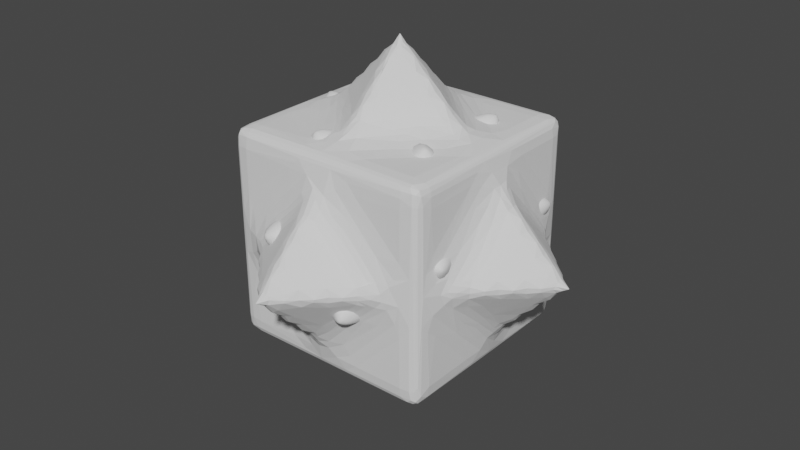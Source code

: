 # Source: PurePurity.blend  (saved by Blender 3.5.10; exported with 4.5.12 LTS)
import bpy
from mathutils import Matrix  # noqa: F401  (used for matrix-valued properties, if any)

bpy.ops.wm.read_factory_settings(use_empty=True)
scene = bpy.context.scene
scene.name = 'Scene'

# ---- collections
col_collection = bpy.data.collections.new('Collection'); scene.collection.children.link(col_collection)

# ---- node groups
ng_auto_smooth = bpy.data.node_groups.new('Auto Smooth', 'GeometryNodeTree')
_s = ng_auto_smooth.interface.new_socket(name='Geometry', in_out='OUTPUT', socket_type='NodeSocketGeometry')
_s = ng_auto_smooth.interface.new_socket(name='Geometry', in_out='INPUT', socket_type='NodeSocketGeometry')
_s = ng_auto_smooth.interface.new_socket(name='Angle', in_out='INPUT', socket_type='NodeSocketFloat')
_s.subtype = 'ANGLE'
_s.min_value = 0.0
_s.max_value = 3.142
ng_auto_smooth.is_modifier = True
_N = ng_auto_smooth.nodes; _L = ng_auto_smooth.links
n0 = _N.new('NodeGroupOutput'); n0.name = 'Group Output'; n0.location = (480, -100)
n1 = _N.new('NodeGroupInput'); n1.name = 'Group Input'; n1.location = (-420, -300)
n2 = _N.new('NodeGroupInput'); n2.name = 'Group Input.001'; n2.location = (-60, -100)
n3 = _N.new('GeometryNodeSetShadeSmooth'); n3.name = 'Set Shade Smooth'; n3.location = (120, -100)
n3.domain = 'EDGE'
n4 = _N.new('GeometryNodeSetShadeSmooth'); n4.name = 'Set Shade Smooth.001'; n4.location = (300, -100)
n5 = _N.new('GeometryNodeInputMeshEdgeAngle'); n5.name = 'Edge Angle'; n5.location = (-420, -220)
n6 = _N.new('GeometryNodeInputEdgeSmooth'); n6.name = 'Is Edge Smooth'; n6.location = (-60, -160)
n7 = _N.new('GeometryNodeInputShadeSmooth'); n7.name = 'Is Face Smooth'; n7.location = (-240, -340)
n8 = _N.new('FunctionNodeBooleanMath'); n8.name = 'Boolean Math'; n8.location = (-60, -220)
n9 = _N.new('FunctionNodeCompare'); n9.name = 'Compare'; n9.location = (-240, -180)
n9.operation = 'LESS_EQUAL'
_L.new(n5.outputs[0], n9.inputs[0])
_L.new(n4.outputs[0], n0.inputs[0])
_L.new(n1.outputs[1], n9.inputs[1])
_L.new(n9.outputs[0], n8.inputs[0])
_L.new(n7.outputs[0], n8.inputs[1])
_L.new(n2.outputs[0], n3.inputs[0])
_L.new(n6.outputs[0], n3.inputs[1])
_L.new(n3.outputs[0], n4.inputs[0])
_L.new(n8.outputs[0], n3.inputs[2])
n0.is_active_output = True

# ---- world
world_world = bpy.data.worlds.new('World'); scene.world = world_world
world_world.use_nodes = True; world_world.node_tree.nodes.clear()
_N = world_world.node_tree.nodes; _L = world_world.node_tree.links
n0 = _N.new('ShaderNodeOutputWorld'); n0.name = 'World Output'; n0.location = (300, 300)
n1 = _N.new('ShaderNodeBackground'); n1.name = 'Background'; n1.location = (10, 300)
n1.inputs[0].default_value = (0.05088, 0.05088, 0.05088, 1.0)
_L.new(n1.outputs[0], n0.inputs[0])
n0.is_active_output = True
world_world.color = (0.05088, 0.05088, 0.05088)
world_world.use_sun_shadow = False
world_world.sun_shadow_jitter_overblur = 0.0

# ---- meshes
me_icosphere = bpy.data.meshes.new('Icosphere')
me_icosphere.from_pydata([(0.0, 0.0, -1.0), (0.7236, -0.5257, -0.4472), (-0.2764, -0.8506, -0.4472), (-0.8944, 0.0, -0.4472), (-0.2764, 0.8506, -0.4472), (0.7236, 0.5257, -0.4472), (0.2764, -0.8506, 0.4472), (-0.7236, -0.5257, 0.4472), (-0.7236, 0.5257, 0.4472), (0.2764, 0.8506, 0.4472), (0.8944, 0.0, 0.4472), (0.0, 0.0, 1.0)], [], [(2, 0, 1), (5, 1, 0), (3, 0, 2), (4, 0, 3), (5, 0, 4), (10, 1, 5), (6, 2, 1), (7, 3, 2), (8, 4, 3), (9, 5, 4), (6, 1, 10), (7, 2, 6), (8, 3, 7), (9, 4, 8), (10, 5, 9), (11, 6, 10), (11, 7, 6), (11, 8, 7), (11, 9, 8), (11, 10, 9)])
me_icosphere.polygons.foreach_set('use_smooth', [True] * 20)
_uv = me_icosphere.uv_layers.new(name='UVMap')
_uv.uv.foreach_set('vector', [0.4824, 0.4293, 0.512, 0.5071, 0.4304, 0.5102, 0.4891, 0.5851, 0.4304, 0.5102, 0.512, 0.5071, 0.5788, 0.454, 0.512, 0.5071, 0.4824, 0.4293, 0.5794, 0.5531, 0.512, 0.5071, 0.5788, 0.454, 0.4891, 0.5851, 0.512, 0.5071, 0.5794, 0.5531, 0.2952, 0.6757, 0.4304, 0.5102, 0.4891, 0.5851, 0.2728, 0.3494, 0.4824, 0.4293, 0.4304, 0.5102, 0.5917, 0.2198, 0.5788, 0.454, 0.4824, 0.4293, 0.8185, 0.5, 0.5794, 0.5531, 0.5788, 0.454, 0.6057, 0.7797, 0.4891, 0.5851, 0.5794, 0.5531, 0.2728, 0.3494, 0.4304, 0.5102, 0.2952, 0.6757, 0.5917, 0.2198, 0.4824, 0.4293, 0.2728, 0.3494, 0.8185, 0.5, 0.5788, 0.454, 0.5917, 0.2198, 0.6057, 0.7797, 0.5794, 0.5531, 0.8185, 0.5, 0.2952, 0.6757, 0.4891, 0.5851, 0.6057, 0.7797, 9.778e-05, 0.524, 0.2728, 0.3494, 0.2952, 0.6757, 0.3221, 9.781e-05, 0.5917, 0.2198, 0.2728, 0.3494, 0.9567, 0.1631, 0.8185, 0.5, 0.5917, 0.2198, 0.9567, 0.8325, 0.6057, 0.7797, 0.8185, 0.5, 0.3677, 0.9999, 0.2952, 0.6757, 0.6057, 0.7797])
me_icosphere.update()
me_icosphere_001 = bpy.data.meshes.new('Icosphere.001')
me_icosphere_001.from_pydata([(0.0, 0.0, -1.0), (0.7236, -0.5257, -0.4472), (-0.2764, -0.8506, -0.4472), (-0.8944, 0.0, -0.4472), (-0.2764, 0.8506, -0.4472), (0.7236, 0.5257, -0.4472), (0.2764, -0.8506, 0.4472), (-0.7236, -0.5257, 0.4472), (-0.7236, 0.5257, 0.4472), (0.2764, 0.8506, 0.4472), (0.8944, 0.0, 0.4472), (0.0, 0.0, 1.0), (-0.04051, -0.8968, -0.7998), (0.1254, -0.386, -1.132), (0.5599, -0.7017, -0.7998), (0.8403, 0.3156, -0.7998), (0.8403, -0.3156, -0.7998), (0.4059, 0.0, -1.132), (-0.8654, -0.2386, -0.7998), (-0.3284, -0.2386, -1.132), (-0.4943, -0.7493, -0.7998), (-0.4943, 0.7493, -0.7998), (-0.3284, 0.2386, -1.132), (-0.8654, 0.2386, -0.7998), (0.5599, 0.7017, -0.7998), (0.1254, 0.386, -1.132), (-0.04051, 0.8968, -0.7998), (1.194, 0.0, 0.1431), (1.091, -0.3156, -0.3939), (1.091, 0.3156, -0.3939), (0.3689, -1.135, 0.1431), (0.03701, -1.135, -0.3939), (0.6374, -0.9403, -0.3939), (-0.9658, -0.7017, 0.1431), (-1.068, -0.386, -0.3939), (-0.6973, -0.8968, -0.3939), (-0.9658, 0.7017, 0.1431), (-0.6973, 0.8968, -0.3939), (-1.068, 0.386, -0.3939), (0.3689, 1.135, 0.1431), (0.6374, 0.9403, -0.3939), (0.03701, 1.135, -0.3939), (0.6973, -0.8968, 0.3939), (0.9658, -0.7017, -0.1431), (1.068, -0.386, 0.3939), (-0.6374, -0.9403, 0.3939), (-0.3689, -1.135, -0.1431), (-0.03701, -1.135, 0.3939), (-1.091, 0.3156, 0.3939), (-1.194, 0.0, -0.1431), (-1.091, -0.3156, 0.3939), (-0.03701, 1.135, 0.3939), (-0.3689, 1.135, -0.1431), (-0.6374, 0.9403, 0.3939), (1.068, 0.386, 0.3939), (0.9658, 0.7017, -0.1431), (0.6973, 0.8968, 0.3939), (0.3284, -0.2386, 1.132), (0.4943, -0.7493, 0.7998), (0.8654, -0.2386, 0.7998), (-0.1254, -0.386, 1.132), (-0.5599, -0.7017, 0.7998), (0.04051, -0.8968, 0.7998), (-0.4059, 0.0, 1.132), (-0.8403, 0.3156, 0.7998), (-0.8403, -0.3156, 0.7998), (-0.1254, 0.386, 1.132), (0.04051, 0.8968, 0.7998), (-0.5599, 0.7017, 0.7998), (0.3284, 0.2386, 1.132), (0.8654, 0.2386, 0.7998), (0.4943, 0.7493, 0.7998), (0.2357, -0.7255, -1.115), (0.2036, -0.8245, -1.051), (0.3199, -0.7867, -1.051), (0.847, -0.06114, -1.051), (0.847, 0.06114, -1.051), (0.7629, 4.307e-10, -1.115), (-0.6172, -0.4484, -1.115), (-0.7212, -0.4484, -1.051), (-0.6493, -0.5473, -1.051), (-0.6172, 0.4484, -1.115), (-0.6493, 0.5473, -1.051), (-0.7212, 0.4484, -1.051), (0.2357, 0.7255, -1.115), (0.3199, 0.7867, -1.051), (0.2036, 0.8245, -1.051), (1.319, -0.06114, -0.2878), (1.338, -1.804e-10, -0.1837), (1.319, 0.06114, -0.2878), (0.3493, -1.273, -0.2878), (0.4136, -1.273, -0.1837), (0.4656, -1.235, -0.2878), (-1.103, -0.7255, -0.2877), (-1.083, -0.7867, -0.1837), (-1.031, -0.8245, -0.2877), (-1.031, 0.8245, -0.2877), (-1.083, 0.7867, -0.1837), (-1.103, 0.7255, -0.2877), (0.4656, 1.235, -0.2878), (0.4136, 1.273, -0.1837), (0.3493, 1.273, -0.2878), (1.083, -0.7867, 0.1837), (1.031, -0.8245, 0.2877), (1.103, -0.7255, 0.2877), (-0.4136, -1.273, 0.1837), (-0.4656, -1.235, 0.2878), (-0.3493, -1.273, 0.2878), (-1.338, -1.804e-10, 0.1837), (-1.319, 0.06114, 0.2878), (-1.319, -0.06114, 0.2878), (-0.4136, 1.273, 0.1837), (-0.3493, 1.273, 0.2878), (-0.4656, 1.235, 0.2878), (1.083, 0.7867, 0.1837), (1.103, 0.7255, 0.2877), (1.031, 0.8245, 0.2877), (0.6493, -0.5473, 1.051), (0.6172, -0.4484, 1.115), (0.7212, -0.4484, 1.051), (-0.3199, -0.7867, 1.051), (-0.2357, -0.7255, 1.115), (-0.2036, -0.8245, 1.051), (-0.847, 0.06114, 1.051), (-0.7629, 1.804e-10, 1.115), (-0.847, -0.06114, 1.051), (-0.2036, 0.8245, 1.051), (-0.2357, 0.7255, 1.115), (-0.3199, 0.7867, 1.051), (0.7212, 0.4484, 1.051), (0.6172, 0.4484, 1.115), (0.6493, 0.5473, 1.051)], [], [(62, 60, 121, 122), (0, 13, 12, 2), (1, 14, 13, 0), (2, 12, 14, 1), (22, 23, 83, 81), (1, 16, 15, 5), (0, 17, 16, 1), (5, 15, 17, 0), (61, 62, 122, 120), (0, 19, 18, 3), (2, 20, 19, 0), (3, 18, 20, 2), (21, 22, 81, 82), (0, 22, 21, 4), (3, 23, 22, 0), (4, 21, 23, 3), (35, 33, 94, 95), (0, 25, 24, 5), (4, 26, 25, 0), (5, 24, 26, 4), (60, 61, 120, 121), (1, 28, 27, 10), (5, 29, 28, 1), (10, 27, 29, 5), (34, 35, 95, 93), (2, 31, 30, 6), (1, 32, 31, 2), (6, 30, 32, 1), (33, 34, 93, 94), (3, 34, 33, 7), (2, 35, 34, 3), (7, 33, 35, 2), (47, 45, 106, 107), (4, 37, 36, 8), (3, 38, 37, 4), (8, 36, 38, 3), (46, 47, 107, 105), (5, 40, 39, 9), (4, 41, 40, 5), (9, 39, 41, 4), (20, 18, 79, 80), (1, 43, 42, 6), (10, 44, 43, 1), (6, 42, 44, 10), (45, 46, 105, 106), (2, 46, 45, 7), (6, 47, 46, 2), (7, 45, 47, 6), (59, 57, 118, 119), (3, 49, 48, 8), (7, 50, 49, 3), (8, 48, 50, 7), (19, 20, 80, 78), (4, 52, 51, 9), (8, 53, 52, 4), (9, 51, 53, 8), (58, 59, 119, 117), (5, 55, 54, 10), (9, 56, 55, 5), (10, 54, 56, 9), (18, 19, 78, 79), (6, 58, 57, 11), (10, 59, 58, 6), (11, 57, 59, 10), (32, 30, 91, 92), (7, 61, 60, 11), (6, 62, 61, 7), (11, 60, 62, 6), (57, 58, 117, 118), (8, 64, 63, 11), (7, 65, 64, 8), (11, 63, 65, 7), (71, 69, 130, 131), (9, 67, 66, 11), (8, 68, 67, 9), (11, 66, 68, 8), (31, 32, 92, 90), (10, 70, 69, 11), (9, 71, 70, 10), (11, 69, 71, 9), (73, 72, 74), (76, 75, 77), (79, 78, 80), (82, 81, 83), (85, 84, 86), (88, 87, 89), (91, 90, 92), (94, 93, 95), (97, 96, 98), (100, 99, 101), (103, 102, 104), (106, 105, 107), (109, 108, 110), (112, 111, 113), (115, 114, 116), (118, 117, 119), (121, 120, 122), (124, 123, 125), (127, 126, 128), (130, 129, 131), (48, 49, 108, 109), (23, 21, 82, 83), (49, 50, 110, 108), (50, 48, 109, 110), (36, 37, 96, 97), (37, 38, 98, 96), (63, 64, 123, 124), (38, 36, 97, 98), (24, 25, 84, 85), (64, 65, 125, 123), (25, 26, 86, 84), (65, 63, 124, 125), (51, 52, 111, 112), (26, 24, 85, 86), (12, 13, 72, 73), (52, 53, 113, 111), (13, 14, 74, 72), (53, 51, 112, 113), (39, 40, 99, 100), (14, 12, 73, 74), (40, 41, 101, 99), (66, 67, 126, 127), (41, 39, 100, 101), (27, 28, 87, 88), (67, 68, 128, 126), (28, 29, 89, 87), (68, 66, 127, 128), (54, 55, 114, 115), (29, 27, 88, 89), (15, 16, 75, 76), (55, 56, 116, 114), (16, 17, 77, 75), (56, 54, 115, 116), (42, 43, 102, 103), (17, 15, 76, 77), (43, 44, 104, 102), (69, 70, 129, 130), (44, 42, 103, 104), (30, 31, 90, 91), (70, 71, 131, 129)])
me_icosphere_001.polygons.foreach_set('use_smooth', [True] * 140)
_uv = me_icosphere_001.uv_layers.new(name='UVMap')
_uv.uv.foreach_set('vector', [0.2728, 0.3494, 0.3221, 9.781e-05, 0.3221, 9.781e-05, 0.2728, 0.3494, 0.512, 0.5071, 0.512, 0.5071, 0.4824, 0.4293, 0.4824, 0.4293, 0.4304, 0.5102, 0.4304, 0.5102, 0.512, 0.5071, 0.512, 0.5071, 0.4824, 0.4293, 0.4824, 0.4293, 0.4304, 0.5102, 0.4304, 0.5102, 0.512, 0.5071, 0.5788, 0.454, 0.5788, 0.454, 0.512, 0.5071, 0.4304, 0.5102, 0.4304, 0.5102, 0.4891, 0.5851, 0.4891, 0.5851, 0.512, 0.5071, 0.512, 0.5071, 0.4304, 0.5102, 0.4304, 0.5102, 0.4891, 0.5851, 0.4891, 0.5851, 0.512, 0.5071, 0.512, 0.5071, 0.5917, 0.2198, 0.2728, 0.3494, 0.2728, 0.3494, 0.5917, 0.2198, 0.512, 0.5071, 0.512, 0.5071, 0.5788, 0.454, 0.5788, 0.454, 0.4824, 0.4293, 0.4824, 0.4293, 0.512, 0.5071, 0.512, 0.5071, 0.5788, 0.454, 0.5788, 0.454, 0.4824, 0.4293, 0.4824, 0.4293, 0.5794, 0.5531, 0.512, 0.5071, 0.512, 0.5071, 0.5794, 0.5531, 0.512, 0.5071, 0.512, 0.5071, 0.5794, 0.5531, 0.5794, 0.5531, 0.5788, 0.454, 0.5788, 0.454, 0.512, 0.5071, 0.512, 0.5071, 0.5794, 0.5531, 0.5794, 0.5531, 0.5788, 0.454, 0.5788, 0.454, 0.4824, 0.4293, 0.5917, 0.2198, 0.5917, 0.2198, 0.4824, 0.4293, 0.512, 0.5071, 0.512, 0.5071, 0.4891, 0.5851, 0.4891, 0.5851, 0.5794, 0.5531, 0.5794, 0.5531, 0.512, 0.5071, 0.512, 0.5071, 0.4891, 0.5851, 0.4891, 0.5851, 0.5794, 0.5531, 0.5794, 0.5531, 0.3221, 9.781e-05, 0.5917, 0.2198, 0.5917, 0.2198, 0.3221, 9.781e-05, 0.4304, 0.5102, 0.4304, 0.5102, 0.2952, 0.6757, 0.2952, 0.6757, 0.4891, 0.5851, 0.4891, 0.5851, 0.4304, 0.5102, 0.4304, 0.5102, 0.2952, 0.6757, 0.2952, 0.6757, 0.4891, 0.5851, 0.4891, 0.5851, 0.5788, 0.454, 0.4824, 0.4293, 0.4824, 0.4293, 0.5788, 0.454, 0.4824, 0.4293, 0.4824, 0.4293, 0.2728, 0.3494, 0.2728, 0.3494, 0.4304, 0.5102, 0.4304, 0.5102, 0.4824, 0.4293, 0.4824, 0.4293, 0.2728, 0.3494, 0.2728, 0.3494, 0.4304, 0.5102, 0.4304, 0.5102, 0.5917, 0.2198, 0.5788, 0.454, 0.5788, 0.454, 0.5917, 0.2198, 0.5788, 0.454, 0.5788, 0.454, 0.5917, 0.2198, 0.5917, 0.2198, 0.4824, 0.4293, 0.4824, 0.4293, 0.5788, 0.454, 0.5788, 0.454, 0.5917, 0.2198, 0.5917, 0.2198, 0.4824, 0.4293, 0.4824, 0.4293, 0.2728, 0.3494, 0.5917, 0.2198, 0.5917, 0.2198, 0.2728, 0.3494, 0.5794, 0.5531, 0.5794, 0.5531, 0.8185, 0.5, 0.8185, 0.5, 0.5788, 0.454, 0.5788, 0.454, 0.5794, 0.5531, 0.5794, 0.5531, 0.8185, 0.5, 0.8185, 0.5, 0.5788, 0.454, 0.5788, 0.454, 0.4824, 0.4293, 0.2728, 0.3494, 0.2728, 0.3494, 0.4824, 0.4293, 0.4891, 0.5851, 0.4891, 0.5851, 0.6057, 0.7797, 0.6057, 0.7797, 0.5794, 0.5531, 0.5794, 0.5531, 0.4891, 0.5851, 0.4891, 0.5851, 0.6057, 0.7797, 0.6057, 0.7797, 0.5794, 0.5531, 0.5794, 0.5531, 0.4824, 0.4293, 0.5788, 0.454, 0.5788, 0.454, 0.4824, 0.4293, 0.4304, 0.5102, 0.4304, 0.5102, 0.2728, 0.3494, 0.2728, 0.3494, 0.2952, 0.6757, 0.2952, 0.6757, 0.4304, 0.5102, 0.4304, 0.5102, 0.2728, 0.3494, 0.2728, 0.3494, 0.2952, 0.6757, 0.2952, 0.6757, 0.5917, 0.2198, 0.4824, 0.4293, 0.4824, 0.4293, 0.5917, 0.2198, 0.4824, 0.4293, 0.4824, 0.4293, 0.5917, 0.2198, 0.5917, 0.2198, 0.2728, 0.3494, 0.2728, 0.3494, 0.4824, 0.4293, 0.4824, 0.4293, 0.5917, 0.2198, 0.5917, 0.2198, 0.2728, 0.3494, 0.2728, 0.3494, 0.2952, 0.6757, 9.778e-05, 0.524, 9.778e-05, 0.524, 0.2952, 0.6757, 0.5788, 0.454, 0.5788, 0.454, 0.8185, 0.5, 0.8185, 0.5, 0.5917, 0.2198, 0.5917, 0.2198, 0.5788, 0.454, 0.5788, 0.454, 0.8185, 0.5, 0.8185, 0.5, 0.5917, 0.2198, 0.5917, 0.2198, 0.512, 0.5071, 0.4824, 0.4293, 0.4824, 0.4293, 0.512, 0.5071, 0.5794, 0.5531, 0.5794, 0.5531, 0.6057, 0.7797, 0.6057, 0.7797, 0.8185, 0.5, 0.8185, 0.5, 0.5794, 0.5531, 0.5794, 0.5531, 0.6057, 0.7797, 0.6057, 0.7797, 0.8185, 0.5, 0.8185, 0.5, 0.2728, 0.3494, 0.2952, 0.6757, 0.2952, 0.6757, 0.2728, 0.3494, 0.4891, 0.5851, 0.4891, 0.5851, 0.2952, 0.6757, 0.2952, 0.6757, 0.6057, 0.7797, 0.6057, 0.7797, 0.4891, 0.5851, 0.4891, 0.5851, 0.2952, 0.6757, 0.2952, 0.6757, 0.6057, 0.7797, 0.6057, 0.7797, 0.5788, 0.454, 0.512, 0.5071, 0.512, 0.5071, 0.5788, 0.454, 0.2728, 0.3494, 0.2728, 0.3494, 9.778e-05, 0.524, 9.778e-05, 0.524, 0.2952, 0.6757, 0.2952, 0.6757, 0.2728, 0.3494, 0.2728, 0.3494, 9.778e-05, 0.524, 9.778e-05, 0.524, 0.2952, 0.6757, 0.2952, 0.6757, 0.4304, 0.5102, 0.2728, 0.3494, 0.2728, 0.3494, 0.4304, 0.5102, 0.5917, 0.2198, 0.5917, 0.2198, 0.3221, 9.781e-05, 0.3221, 9.781e-05, 0.2728, 0.3494, 0.2728, 0.3494, 0.5917, 0.2198, 0.5917, 0.2198, 0.3221, 9.781e-05, 0.3221, 9.781e-05, 0.2728, 0.3494, 0.2728, 0.3494, 9.778e-05, 0.524, 0.2728, 0.3494, 0.2728, 0.3494, 9.778e-05, 0.524, 0.8185, 0.5, 0.8185, 0.5, 0.9567, 0.1631, 0.9567, 0.1631, 0.5917, 0.2198, 0.5917, 0.2198, 0.8185, 0.5, 0.8185, 0.5, 0.9567, 0.1631, 0.9567, 0.1631, 0.5917, 0.2198, 0.5917, 0.2198, 0.6057, 0.7797, 0.3677, 0.9999, 0.3677, 0.9999, 0.6057, 0.7797, 0.6057, 0.7797, 0.6057, 0.7797, 0.9567, 0.8325, 0.9567, 0.8325, 0.8185, 0.5, 0.8185, 0.5, 0.6057, 0.7797, 0.6057, 0.7797, 0.9567, 0.8325, 0.9567, 0.8325, 0.8185, 0.5, 0.8185, 0.5, 0.4824, 0.4293, 0.4304, 0.5102, 0.4304, 0.5102, 0.4824, 0.4293, 0.2952, 0.6757, 0.2952, 0.6757, 0.3677, 0.9999, 0.3677, 0.9999, 0.6057, 0.7797, 0.6057, 0.7797, 0.2952, 0.6757, 0.2952, 0.6757, 0.3677, 0.9999, 0.3677, 0.9999, 0.6057, 0.7797, 0.6057, 0.7797, 0.4824, 0.4293, 0.512, 0.5071, 0.4304, 0.5102, 0.4891, 0.5851, 0.4304, 0.5102, 0.512, 0.5071, 0.5788, 0.454, 0.512, 0.5071, 0.4824, 0.4293, 0.5794, 0.5531, 0.512, 0.5071, 0.5788, 0.454, 0.4891, 0.5851, 0.512, 0.5071, 0.5794, 0.5531, 0.2952, 0.6757, 0.4304, 0.5102, 0.4891, 0.5851, 0.2728, 0.3494, 0.4824, 0.4293, 0.4304, 0.5102, 0.5917, 0.2198, 0.5788, 0.454, 0.4824, 0.4293, 0.8185, 0.5, 0.5794, 0.5531, 0.5788, 0.454, 0.6057, 0.7797, 0.4891, 0.5851, 0.5794, 0.5531, 0.2728, 0.3494, 0.4304, 0.5102, 0.2952, 0.6757, 0.5917, 0.2198, 0.4824, 0.4293, 0.2728, 0.3494, 0.8185, 0.5, 0.5788, 0.454, 0.5917, 0.2198, 0.6057, 0.7797, 0.5794, 0.5531, 0.8185, 0.5, 0.2952, 0.6757, 0.4891, 0.5851, 0.6057, 0.7797, 9.778e-05, 0.524, 0.2728, 0.3494, 0.2952, 0.6757, 0.3221, 9.781e-05, 0.5917, 0.2198, 0.2728, 0.3494, 0.9567, 0.1631, 0.8185, 0.5, 0.5917, 0.2198, 0.9567, 0.8325, 0.6057, 0.7797, 0.8185, 0.5, 0.3677, 0.9999, 0.2952, 0.6757, 0.6057, 0.7797, 0.8185, 0.5, 0.5788, 0.454, 0.5788, 0.454, 0.8185, 0.5, 0.5788, 0.454, 0.5794, 0.5531, 0.5794, 0.5531, 0.5788, 0.454, 0.5788, 0.454, 0.5917, 0.2198, 0.5917, 0.2198, 0.5788, 0.454, 0.5917, 0.2198, 0.8185, 0.5, 0.8185, 0.5, 0.5917, 0.2198, 0.8185, 0.5, 0.5794, 0.5531, 0.5794, 0.5531, 0.8185, 0.5, 0.5794, 0.5531, 0.5788, 0.454, 0.5788, 0.454, 0.5794, 0.5531, 0.9567, 0.1631, 0.8185, 0.5, 0.8185, 0.5, 0.9567, 0.1631, 0.5788, 0.454, 0.8185, 0.5, 0.8185, 0.5, 0.5788, 0.454, 0.4891, 0.5851, 0.512, 0.5071, 0.512, 0.5071, 0.4891, 0.5851, 0.8185, 0.5, 0.5917, 0.2198, 0.5917, 0.2198, 0.8185, 0.5, 0.512, 0.5071, 0.5794, 0.5531, 0.5794, 0.5531, 0.512, 0.5071, 0.5917, 0.2198, 0.9567, 0.1631, 0.9567, 0.1631, 0.5917, 0.2198, 0.6057, 0.7797, 0.5794, 0.5531, 0.5794, 0.5531, 0.6057, 0.7797, 0.5794, 0.5531, 0.4891, 0.5851, 0.4891, 0.5851, 0.5794, 0.5531, 0.4824, 0.4293, 0.512, 0.5071, 0.512, 0.5071, 0.4824, 0.4293, 0.5794, 0.5531, 0.8185, 0.5, 0.8185, 0.5, 0.5794, 0.5531, 0.512, 0.5071, 0.4304, 0.5102, 0.4304, 0.5102, 0.512, 0.5071, 0.8185, 0.5, 0.6057, 0.7797, 0.6057, 0.7797, 0.8185, 0.5, 0.6057, 0.7797, 0.4891, 0.5851, 0.4891, 0.5851, 0.6057, 0.7797, 0.4304, 0.5102, 0.4824, 0.4293, 0.4824, 0.4293, 0.4304, 0.5102, 0.4891, 0.5851, 0.5794, 0.5531, 0.5794, 0.5531, 0.4891, 0.5851, 0.9567, 0.8325, 0.6057, 0.7797, 0.6057, 0.7797, 0.9567, 0.8325, 0.5794, 0.5531, 0.6057, 0.7797, 0.6057, 0.7797, 0.5794, 0.5531, 0.2952, 0.6757, 0.4304, 0.5102, 0.4304, 0.5102, 0.2952, 0.6757, 0.6057, 0.7797, 0.8185, 0.5, 0.8185, 0.5, 0.6057, 0.7797, 0.4304, 0.5102, 0.4891, 0.5851, 0.4891, 0.5851, 0.4304, 0.5102, 0.8185, 0.5, 0.9567, 0.8325, 0.9567, 0.8325, 0.8185, 0.5, 0.2952, 0.6757, 0.4891, 0.5851, 0.4891, 0.5851, 0.2952, 0.6757, 0.4891, 0.5851, 0.2952, 0.6757, 0.2952, 0.6757, 0.4891, 0.5851, 0.4891, 0.5851, 0.4304, 0.5102, 0.4304, 0.5102, 0.4891, 0.5851, 0.4891, 0.5851, 0.6057, 0.7797, 0.6057, 0.7797, 0.4891, 0.5851, 0.4304, 0.5102, 0.512, 0.5071, 0.512, 0.5071, 0.4304, 0.5102, 0.6057, 0.7797, 0.2952, 0.6757, 0.2952, 0.6757, 0.6057, 0.7797, 0.2728, 0.3494, 0.4304, 0.5102, 0.4304, 0.5102, 0.2728, 0.3494, 0.512, 0.5071, 0.4891, 0.5851, 0.4891, 0.5851, 0.512, 0.5071, 0.4304, 0.5102, 0.2952, 0.6757, 0.2952, 0.6757, 0.4304, 0.5102, 0.3677, 0.9999, 0.2952, 0.6757, 0.2952, 0.6757, 0.3677, 0.9999, 0.2952, 0.6757, 0.2728, 0.3494, 0.2728, 0.3494, 0.2952, 0.6757, 0.2728, 0.3494, 0.4824, 0.4293, 0.4824, 0.4293, 0.2728, 0.3494, 0.2952, 0.6757, 0.6057, 0.7797, 0.6057, 0.7797, 0.2952, 0.6757])
me_icosphere_001.update()
me_cube_009 = bpy.data.meshes.new('Cube.009')
me_cube_009.from_pydata([(-1.0, 0.0, 0.0), (1.0, 0.0, 0.0), (0.0, 0.0, 1.0), (0.0, -1.0, 0.0), (0.0, 0.0, -1.0), (0.0, 1.0, 0.0), (-0.5666, -0.5666, -0.5666), (-0.5666, -0.5666, 0.5666), (-0.5666, 0.5666, -0.5666), (-0.5666, 0.5666, 0.5666), (0.5666, -0.5666, -0.5666), (0.5666, -0.5666, 0.5666), (0.5666, 0.5666, -0.5666), (0.5666, 0.5666, 0.5666)], [], [(5, 2, 1), (3, 2, 0), (4, 1, 3), (0, 4, 3), (0, 5, 4), (5, 1, 4), (1, 2, 3), (0, 2, 5), (6, 7, 9, 8), (8, 9, 13, 12), (12, 13, 11, 10), (10, 11, 7, 6), (8, 12, 10, 6), (13, 9, 7, 11)])
me_cube_009.polygons.foreach_set('use_smooth', [True] * 14)
_uv = me_cube_009.uv_layers.new(name='UVMap')
_uv.uv.foreach_set('vector', [0.5, 0.375, 0.625, 0.375, 0.5, 0.5, 0.5, 0.875, 0.625, 0.875, 0.5, 1.0, 0.25, 0.625, 0.375, 0.75, 0.25, 0.7812, 0.125, 0.625, 0.25, 0.625, 0.25, 0.7812, 0.125, 0.5, 0.25, 0.4688, 0.25, 0.625, 0.25, 0.4688, 0.375, 0.625, 0.25, 0.625, 0.625, 0.75, 0.625, 0.875, 0.5, 0.875, 0.625, 0.25, 0.625, 0.375, 0.5, 0.375, 0.375, 0.0, 0.625, 0.0, 0.625, 0.25, 0.375, 0.25, 0.375, 0.25, 0.625, 0.25, 0.625, 0.5, 0.375, 0.5, 0.375, 0.5, 0.625, 0.5, 0.625, 0.75, 0.375, 0.75, 0.375, 0.75, 0.625, 0.75, 0.625, 1.0, 0.375, 1.0, 0.125, 0.5, 0.375, 0.5, 0.375, 0.75, 0.125, 0.75, 0.625, 0.5, 0.875, 0.5, 0.875, 0.75, 0.625, 0.75])
me_cube_009.update()
me_icosphere_002 = bpy.data.meshes.new('Icosphere.002')
me_icosphere_002.from_pydata([(-0.3384, 0.0, -0.8198), (-0.1046, 0.3219, -0.8198), (0.2738, 0.1989, -0.8198), (0.2738, -0.1989, -0.8198), (-0.1046, -0.3219, -0.8198), (0.7446, -0.1431, -0.4602), (0.8092, -0.342, -0.1217), (0.5753, -0.6639, -0.1217), (0.3662, -0.6639, -0.4602), (0.4708, -0.342, -0.6693), (-0.1798, -0.5534, -0.6693), (0.09398, -0.7523, -0.4602), (-0.07523, -0.8753, -0.1217), (-0.4536, -0.7523, -0.1217), (-0.5182, -0.5534, -0.4602), (-0.5819, 0.0, -0.6693), (-0.6865, -0.3219, -0.4602), (-0.8557, -0.1989, -0.1217), (-0.8557, 0.1989, -0.1217), (-0.6865, 0.3219, -0.4602), (-0.1798, 0.5534, -0.6693), (-0.5182, 0.5534, -0.4602), (-0.4536, 0.7523, -0.1217), (-0.07523, 0.8753, -0.1217), (0.09398, 0.7523, -0.4602), (0.7446, 0.1431, -0.4602), (0.4708, 0.342, -0.6693), (0.3662, 0.6639, -0.4602), (0.5753, 0.6639, -0.1217), (0.8092, 0.342, -0.1217), (0.07523, -0.8753, 0.1217), (0.4536, -0.7523, 0.1217), (0.5182, -0.5534, 0.4602), (0.1798, -0.5534, 0.6693), (-0.09398, -0.7523, 0.4602), (-0.8092, -0.342, 0.1217), (-0.5753, -0.6639, 0.1217), (-0.3662, -0.6639, 0.4602), (-0.4708, -0.342, 0.6693), (-0.7446, -0.1431, 0.4602), (-0.5753, 0.6639, 0.1217), (-0.8092, 0.342, 0.1217), (-0.7446, 0.1431, 0.4602), (-0.4708, 0.342, 0.6693), (-0.3662, 0.6639, 0.4602), (0.4536, 0.7523, 0.1217), (0.07523, 0.8753, 0.1217), (-0.09398, 0.7523, 0.4602), (0.1798, 0.5534, 0.6693), (0.5182, 0.5534, 0.4602), (0.8557, -0.1989, 0.1217), (0.8557, 0.1989, 0.1217), (0.6865, 0.3219, 0.4602), (0.5819, 0.0, 0.6693), (0.6865, -0.3219, 0.4602), (0.1046, -0.3219, 0.8198), (0.3384, 2.817e-09, 0.8198), (0.1046, 0.3219, 0.8198), (-0.2738, 0.1989, 0.8198), (-0.2738, -0.1989, 0.8198), (1.444e-06, -3.725e-08, -1.16), (0.8393, -0.6098, -0.5187), (-0.3206, -0.9867, -0.5187), (-1.037, 0.0, -0.5187), (-0.3206, 0.9867, -0.5187), (0.8393, 0.6098, -0.5187), (0.3206, -0.9867, 0.5187), (-0.8393, -0.6098, 0.5187), (-0.8393, 0.6098, 0.5187), (0.3206, 0.9867, 0.5187), (1.037, -1.892e-08, 0.5187), (-1.392e-06, -1.937e-08, 1.16)], [], [(9, 3, 2, 26), (20, 15, 19, 21), (10, 9, 8, 11), (26, 20, 24, 27), (12, 11, 8, 7), (31, 50, 54, 32), (6, 5, 25, 29), (36, 30, 34, 37), (41, 35, 39, 42), (46, 40, 44, 47), (17, 16, 14, 13), (22, 21, 19, 18), (28, 27, 24, 23), (51, 45, 49, 52), (33, 32, 54, 53), (38, 37, 34, 33), (43, 42, 39, 38), (48, 47, 44, 43), (53, 52, 49, 48), (19, 15, 63), (40, 41, 68), (13, 14, 62), (44, 40, 68), (12, 13, 62), (38, 39, 67), (11, 12, 62), (37, 38, 67), (10, 11, 62), (36, 37, 67), (14, 10, 62), (35, 36, 67), (15, 10, 14, 16), (41, 42, 68), (15, 16, 63), (42, 43, 68), (16, 17, 63), (43, 44, 68), (17, 18, 63), (49, 45, 69), (18, 19, 63), (45, 46, 69), (24, 20, 64), (46, 47, 69), (20, 21, 64), (47, 48, 69), (21, 22, 64), (48, 49, 69), (22, 23, 64), (54, 50, 70), (23, 24, 64), (50, 51, 70), (29, 25, 65), (51, 52, 70), (25, 26, 65), (4, 0, 60), (52, 53, 70), (26, 27, 65), (0, 1, 60), (53, 54, 70), (27, 28, 65), (1, 2, 60), (59, 55, 71), (28, 29, 65), (2, 3, 60), (55, 56, 71), (34, 30, 66), (3, 4, 60), (56, 57, 71), (30, 31, 66), (9, 5, 61), (57, 58, 71), (31, 32, 66), (5, 6, 61), (58, 59, 71), (32, 33, 66), (6, 7, 61), (33, 34, 66), (7, 8, 61), (39, 35, 67), (8, 9, 61), (23, 22, 40, 46), (40, 22, 18, 41), (18, 17, 35, 41), (35, 17, 13, 36), (13, 12, 30, 36), (30, 12, 7, 31), (7, 6, 50, 31), (50, 6, 29, 51), (55, 33, 53, 56), (59, 38, 33, 55), (58, 43, 38, 59), (57, 48, 43, 58), (56, 53, 48, 57), (5, 9, 26, 25), (4, 3, 9, 10), (0, 4, 10, 15), (1, 0, 15, 20), (2, 1, 20, 26), (45, 28, 23, 46), (29, 28, 45, 51)])
me_icosphere_002.polygons.foreach_set('use_smooth', [True] * 100)
_uv = me_icosphere_002.uv_layers.new(name='UVMap')
_uv.uv.foreach_set('vector', [0.5818, 0.6108, 0.5594, 0.6237, 0.5282, 0.5475, 0.5282, 0.4798, 0.08178, 0.5166, 0.1684, 0.3665, 0.1996, 0.4427, 0.1633, 0.5055, 0.6684, 0.7227, 0.5818, 0.6108, 0.6633, 0.6579, 0.6996, 0.7047, 0.02822, 0.5475, 0.08178, 0.5166, 0.08178, 0.6108, 0.05937, 0.6237, 0.8004, 0.7047, 0.6996, 0.7047, 0.6633, 0.6579, 0.7137, 0.5928, 0.7863, 0.5928, 0.6996, 0.4427, 0.8004, 0.4427, 0.8367, 0.5055, 0.6633, 0.5055, 0.5818, 0.5166, 0.5594, 0.4618, 0.6098, 0.3745, 0.8902, 0.6888, 0.8367, 0.6579, 0.9182, 0.6108, 0.9406, 0.6237, 0.3367, 0.5055, 0.3902, 0.3745, 0.4406, 0.4618, 0.4182, 0.5166, 0.1996, 0.7047, 0.2863, 0.5928, 0.3367, 0.6579, 0.3004, 0.7047, 0.3316, 0.3665, 0.25, 0.3194, 0.25, 0.2936, 0.3316, 0.3047, 0.2137, 0.5928, 0.1633, 0.5055, 0.1996, 0.4427, 0.3004, 0.4427, 0.1098, 0.6888, 0.05937, 0.6237, 0.08178, 0.6108, 0.1633, 0.6579, 0.6684, 0.3665, 0.6684, 0.3047, 0.75, 0.2936, 0.75, 0.3194, 0.9182, 0.5166, 0.8367, 0.5055, 0.8004, 0.4427, 0.8316, 0.3665, 0.9718, 0.5475, 0.9406, 0.6237, 0.9182, 0.6108, 0.9182, 0.5166, 0.4182, 0.6108, 0.4182, 0.5166, 0.4406, 0.4618, 0.4718, 0.4798, 0.3316, 0.7227, 0.3004, 0.7047, 0.3367, 0.6579, 0.4182, 0.6108, 0.8316, 0.3665, 0.75, 0.3194, 0.75, 0.2936, 0.8316, 0.3047, 0.1996, 0.4427, 0.1684, 0.3665, 0.25, 0.3353, 0.2863, 0.5928, 0.3367, 0.5055, 0.4045, 0.6029, 0.3316, 0.3047, 0.25, 0.2936, 0.25, 0.225, 0.3367, 0.6579, 0.2863, 0.5928, 0.4045, 0.6029, 0.8004, 0.7047, 0.8316, 0.7227, 0.75, 0.8023, 0.4718, 0.4798, 0.4406, 0.4618, 0.5, 0.3693, 0.6996, 0.7047, 0.8004, 0.7047, 0.75, 0.8023, 0.9406, 0.6237, 0.9718, 0.5475, 1.0, 0.658, 0.6684, 0.7227, 0.6996, 0.7047, 0.75, 0.8023, 0.8902, 0.6888, 0.9406, 0.6237, 1.0, 0.658, 0.25, 0.2936, 0.1684, 0.3047, 0.25, 0.225, 0.3902, 0.3745, 0.3902, 0.3385, 0.5, 0.3693, 0.1684, 0.3665, 0.1684, 0.3047, 0.25, 0.2936, 0.25, 0.3194, 0.3367, 0.5055, 0.4182, 0.5166, 0.4045, 0.6029, 0.1684, 0.3665, 0.25, 0.3194, 0.25, 0.3353, 0.4182, 0.5166, 0.4182, 0.6108, 0.4045, 0.6029, 0.25, 0.3194, 0.3316, 0.3665, 0.25, 0.3353, 0.4182, 0.6108, 0.3367, 0.6579, 0.4045, 0.6029, 0.3316, 0.3665, 0.3004, 0.4427, 0.25, 0.3353, 0.75, 0.2936, 0.6684, 0.3047, 0.75, 0.225, 0.3004, 0.4427, 0.1996, 0.4427, 0.25, 0.3353, 0.1684, 0.7227, 0.1996, 0.7047, 0.25, 0.8023, 0.08178, 0.6108, 0.08178, 0.5166, 0.09549, 0.6029, 0.1996, 0.7047, 0.3004, 0.7047, 0.25, 0.8023, 0.08178, 0.5166, 0.1633, 0.5055, 0.09549, 0.6029, 0.3004, 0.7047, 0.3316, 0.7227, 0.25, 0.8023, 0.1633, 0.5055, 0.2137, 0.5928, 0.09549, 0.6029, 0.8316, 0.3047, 0.75, 0.2936, 0.75, 0.225, 0.2137, 0.5928, 0.1633, 0.6579, 0.09549, 0.6029, 0.8004, 0.4427, 0.6996, 0.4427, 0.75, 0.3353, 0.1633, 0.6579, 0.08178, 0.6108, 0.09549, 0.6029, 0.6996, 0.4427, 0.6684, 0.3665, 0.75, 0.3353, 0.6098, 0.3745, 0.5594, 0.4618, 0.5, 0.3693, 0.6684, 0.3665, 0.75, 0.3194, 0.75, 0.3353, 0.5594, 0.4618, 0.5282, 0.4798, 0.5, 0.3693, 0.1098, 0.3385, 0.1098, 0.3745, 0.0, 0.3693, 0.75, 0.3194, 0.8316, 0.3665, 0.75, 0.3353, 0.02822, 0.5475, 0.05937, 0.6237, 7.551e-08, 0.658, 0.1098, 0.3745, 0.05937, 0.4618, 0.0, 0.3693, 0.8316, 0.3665, 0.8004, 0.4427, 0.75, 0.3353, 0.05937, 0.6237, 0.1098, 0.6888, 7.551e-08, 0.658, 0.05937, 0.4618, 0.02822, 0.4798, 0.0, 0.3693, 0.9718, 0.4798, 0.9406, 0.4618, 1.0, 0.3693, 0.6098, 0.3385, 0.6098, 0.3745, 0.5, 0.3693, 0.5282, 0.5475, 0.5594, 0.6237, 0.5, 0.658, 0.9406, 0.4618, 0.8902, 0.3745, 1.0, 0.3693, 0.9182, 0.6108, 0.8367, 0.6579, 0.9045, 0.6029, 0.5594, 0.6237, 0.6098, 0.6888, 0.5, 0.658, 0.8902, 0.3745, 0.8902, 0.3385, 1.0, 0.3693, 0.8367, 0.6579, 0.7863, 0.5928, 0.9045, 0.6029, 0.5818, 0.6108, 0.5818, 0.5166, 0.5955, 0.6029, 0.3902, 0.6888, 0.4406, 0.6237, 0.5, 0.658, 0.7863, 0.5928, 0.8367, 0.5055, 0.9045, 0.6029, 0.5818, 0.5166, 0.6633, 0.5055, 0.5955, 0.6029, 0.4406, 0.6237, 0.4718, 0.5475, 0.5, 0.658, 0.8367, 0.5055, 0.9182, 0.5166, 0.9045, 0.6029, 0.6633, 0.5055, 0.7137, 0.5928, 0.5955, 0.6029, 0.9182, 0.5166, 0.9182, 0.6108, 0.9045, 0.6029, 0.7137, 0.5928, 0.6633, 0.6579, 0.5955, 0.6029, 0.4406, 0.4618, 0.3902, 0.3745, 0.5, 0.3693, 0.6633, 0.6579, 0.5818, 0.6108, 0.5955, 0.6029, 0.1633, 0.6579, 0.2137, 0.5928, 0.2863, 0.5928, 0.1996, 0.7047, 0.2863, 0.5928, 0.2137, 0.5928, 0.3004, 0.4427, 0.3367, 0.5055, 0.3004, 0.4427, 0.3316, 0.3665, 0.3902, 0.3745, 0.3367, 0.5055, 0.3902, 0.3745, 0.3316, 0.3665, 0.3316, 0.3047, 0.3902, 0.3385, 0.8316, 0.7227, 0.8004, 0.7047, 0.8367, 0.6579, 0.8902, 0.6888, 0.8367, 0.6579, 0.8004, 0.7047, 0.7137, 0.5928, 0.7863, 0.5928, 0.7137, 0.5928, 0.6633, 0.5055, 0.6996, 0.4427, 0.7863, 0.5928, 0.6996, 0.4427, 0.6633, 0.5055, 0.6098, 0.3745, 0.6684, 0.3665, 0.9406, 0.4618, 0.9182, 0.5166, 0.8316, 0.3665, 0.8902, 0.3745, 0.9718, 0.4798, 0.9718, 0.5475, 0.9182, 0.5166, 0.9406, 0.4618, 0.4406, 0.6237, 0.4182, 0.6108, 0.4718, 0.4798, 0.4718, 0.5475, 0.3902, 0.6888, 0.3316, 0.7227, 0.4182, 0.6108, 0.4406, 0.6237, 0.8902, 0.3745, 0.8316, 0.3665, 0.8316, 0.3047, 0.8902, 0.3385, 0.5818, 0.5166, 0.5818, 0.6108, 0.5282, 0.4798, 0.5594, 0.4618, 0.6098, 0.6888, 0.5594, 0.6237, 0.5818, 0.6108, 0.6684, 0.7227, 0.1098, 0.3745, 0.1098, 0.3385, 0.1684, 0.3047, 0.1684, 0.3665, 0.05937, 0.4618, 0.1098, 0.3745, 0.1684, 0.3665, 0.08178, 0.5166, 0.02822, 0.4798, 0.05937, 0.4618, 0.08178, 0.5166, 0.02822, 0.5475, 0.1684, 0.7227, 0.1098, 0.6888, 0.1633, 0.6579, 0.1996, 0.7047, 0.6098, 0.3745, 0.6098, 0.3385, 0.6684, 0.3047, 0.6684, 0.3665])
me_icosphere_002.update()
me_icosphere_004 = bpy.data.meshes.new('Icosphere.004')
me_icosphere_004.from_pydata([(-0.1382, -0.4253, -0.7236), (0.2236, -0.6882, -0.4472), (0.3618, -0.2628, -0.7236), (-0.4472, 0.0, -0.7236), (-0.5854, -0.4253, -0.4472), (-0.1382, 0.4253, -0.7236), (-0.5854, 0.4253, -0.4472), (0.2236, 0.6882, -0.4472), (0.7236, -2.998e-05, -0.4472), (0.3618, 0.2628, -0.7236), (-1.156e-05, -0.8506, -1.869e-05), (0.5, -0.6882, -1.475e-05), (-0.809, -0.2628, -1.708e-05), (-0.5, -0.6882, -1.475e-05), (-0.2236, -0.6882, 0.4472), (-0.5, 0.6882, -1.475e-05), (-0.809, 0.2628, -1.708e-05), (-0.7236, -2.998e-05, 0.4472), (0.5, 0.6882, -1.475e-05), (-1.156e-05, 0.8506, -1.869e-05), (-0.2236, 0.6882, 0.4472), (0.1382, 0.4253, 0.7236), (0.809, -0.2629, -1.708e-05), (0.809, 0.2629, -1.708e-05), (0.5854, 0.4253, 0.4472), (0.5854, -0.4253, 0.4472), (0.1382, -0.4253, 0.7236), (0.4472, 0.0, 0.7236), (-0.3618, 0.2629, 0.7236), (-0.3618, -0.2629, 0.7236), (-7.063e-06, -1.836e-05, -1.194), (0.8642, -0.6279, -0.5341), (-0.3301, -1.016, -0.5341), (-1.068, -1.603e-05, -0.5341), (-0.3301, 1.016, -0.5341), (0.8642, 0.6279, -0.5341), (0.3301, -1.016, 0.5341), (-0.8642, -0.6279, 0.5341), (-0.8642, 0.6279, 0.5341), (0.3301, 1.016, 0.5341), (1.068, 0.0, 0.5341), (-8.076e-06, -1.836e-05, 1.194)], [], [(8, 2, 9), (5, 3, 6), (0, 2, 1), (9, 5, 7), (10, 1, 11), (11, 22, 25), (22, 8, 23), (13, 10, 14), (16, 12, 17), (19, 15, 20), (12, 4, 13), (15, 6, 16), (18, 7, 19), (23, 18, 24), (26, 25, 27), (29, 14, 26), (28, 17, 29), (21, 20, 28), (27, 24, 21), (3, 0, 4), (5, 30, 3), (9, 30, 5), (2, 30, 9), (0, 30, 2), (3, 30, 0), (22, 31, 8), (11, 31, 22), (1, 31, 11), (2, 31, 1), (8, 31, 2), (1, 32, 0), (10, 32, 1), (13, 32, 10), (4, 32, 13), (0, 32, 4), (4, 33, 3), (12, 33, 4), (16, 33, 12), (6, 33, 16), (3, 33, 6), (6, 34, 5), (15, 34, 6), (19, 34, 15), (7, 34, 19), (5, 34, 7), (9, 35, 8), (7, 35, 9), (18, 35, 7), (23, 35, 18), (8, 35, 23), (11, 36, 10), (25, 36, 11), (26, 36, 25), (14, 36, 26), (10, 36, 14), (13, 37, 12), (14, 37, 13), (29, 37, 14), (17, 37, 29), (12, 37, 17), (16, 38, 15), (17, 38, 16), (28, 38, 17), (20, 38, 28), (15, 38, 20), (19, 39, 18), (20, 39, 19), (21, 39, 20), (24, 39, 21), (18, 39, 24), (23, 40, 22), (24, 40, 23), (27, 40, 24), (25, 40, 27), (22, 40, 25), (27, 41, 26), (21, 41, 27), (28, 41, 21), (29, 41, 28), (26, 41, 29)])
me_icosphere_004.polygons.foreach_set('use_smooth', [True] * 80)
_uv = me_icosphere_004.uv_layers.new(name='UVMap')
_uv.uv.foreach_set('vector', [0.3636, 0.1575, 0.3182, 0.07873, 0.4091, 0.07873, 0.6818, 0.07873, 0.7727, 0.07873, 0.7273, 0.1575, 0.1364, 0.07873, 0.2273, 0.07873, 0.1818, 0.1575, 0.5, 0.07873, 0.5909, 0.07873, 0.5455, 0.1575, 0.1364, 0.2362, 0.1818, 0.1575, 0.2273, 0.2362, 0.2273, 0.2362, 0.3182, 0.2362, 0.2727, 0.3149, 0.3182, 0.2362, 0.3636, 0.1575, 0.4091, 0.2362, 0.04545, 0.2362, 0.1364, 0.2362, 0.09091, 0.3149, 0.7727, 0.2362, 0.8636, 0.2362, 0.8182, 0.3149, 0.5909, 0.2362, 0.6818, 0.2362, 0.6364, 0.3149, 0.8636, 0.2362, 0.9091, 0.1575, 0.9545, 0.2362, 0.6818, 0.2362, 0.7273, 0.1575, 0.7727, 0.2362, 0.5, 0.2362, 0.5455, 0.1575, 0.5909, 0.2362, 0.4091, 0.2362, 0.5, 0.2362, 0.4545, 0.3149, 0.2273, 0.3937, 0.2727, 0.3149, 0.3182, 0.3936, 0.04546, 0.3937, 0.09091, 0.3149, 0.1364, 0.3936, 0.7727, 0.3937, 0.8182, 0.3149, 0.8636, 0.3936, 0.5909, 0.3937, 0.6364, 0.3149, 0.6818, 0.3936, 0.4091, 0.3937, 0.4545, 0.3149, 0.5, 0.3936, 0.8636, 0.07873, 0.9545, 0.07873, 0.9091, 0.1575, 0.6818, 0.07873, 0.8636, 0.07873, 0.8636, 0.07873, 0.5, 0.07873, 0.6818, 0.07873, 0.6818, 0.07873, 0.3182, 0.07873, 0.5, 0.07873, 0.5, 0.07873, 0.1364, 0.07873, 0.3182, 0.07873, 0.3182, 0.07873, 0.8636, 0.07873, 0.1364, 0.07873, 0.1364, 0.07873, 0.3182, 0.2362, 0.3636, 0.1575, 0.3636, 0.1575, 0.2273, 0.2362, 0.3182, 0.2362, 0.3182, 0.2362, 0.1818, 0.1575, 0.2273, 0.2362, 0.2273, 0.2362, 0.2273, 0.07873, 0.1818, 0.1575, 0.1818, 0.1575, 0.3636, 0.1575, 0.2273, 0.07873, 0.2273, 0.07873, 0.1818, 0.1575, 0.9545, 0.07873, 0.9545, 0.07873, 0.1364, 0.2362, 0.1818, 0.1575, 0.1818, 0.1575, 0.04545, 0.2362, 0.1364, 0.2362, 0.1364, 0.2362, 0.9091, 0.1575, 0.04545, 0.2362, 0.04545, 0.2362, 0.9545, 0.07873, 0.9091, 0.1575, 0.9091, 0.1575, 0.9091, 0.1575, 0.7727, 0.07873, 0.7727, 0.07873, 0.8636, 0.2362, 0.9091, 0.1575, 0.9091, 0.1575, 0.7727, 0.2362, 0.8636, 0.2362, 0.8636, 0.2362, 0.7273, 0.1575, 0.7727, 0.2362, 0.7727, 0.2362, 0.7727, 0.07873, 0.7273, 0.1575, 0.7273, 0.1575, 0.7273, 0.1575, 0.5909, 0.07873, 0.5909, 0.07873, 0.6818, 0.2362, 0.7273, 0.1575, 0.7273, 0.1575, 0.5909, 0.2362, 0.6818, 0.2362, 0.6818, 0.2362, 0.5455, 0.1575, 0.5909, 0.2362, 0.5909, 0.2362, 0.5909, 0.07873, 0.5455, 0.1575, 0.5455, 0.1575, 0.4091, 0.07873, 0.3636, 0.1575, 0.3636, 0.1575, 0.5455, 0.1575, 0.4091, 0.07873, 0.4091, 0.07873, 0.5, 0.2362, 0.5455, 0.1575, 0.5455, 0.1575, 0.4091, 0.2362, 0.5, 0.2362, 0.5, 0.2362, 0.3636, 0.1575, 0.4091, 0.2362, 0.4091, 0.2362, 0.2273, 0.2362, 0.1364, 0.2362, 0.1364, 0.2362, 0.2727, 0.3149, 0.2273, 0.2362, 0.2273, 0.2362, 0.2273, 0.3937, 0.2727, 0.3149, 0.2727, 0.3149, 0.09091, 0.3149, 0.2273, 0.3937, 0.2273, 0.3937, 0.1364, 0.2362, 0.09091, 0.3149, 0.09091, 0.3149, 0.9545, 0.2362, 0.8636, 0.2362, 0.8636, 0.2362, 0.09091, 0.3149, 0.9545, 0.2362, 0.9545, 0.2362, 0.04546, 0.3937, 0.09091, 0.3149, 0.09091, 0.3149, 0.8182, 0.3149, 0.04546, 0.3937, 0.04546, 0.3937, 0.8636, 0.2362, 0.8182, 0.3149, 0.8182, 0.3149, 0.7727, 0.2362, 0.6818, 0.2362, 0.6818, 0.2362, 0.8182, 0.3149, 0.7727, 0.2362, 0.7727, 0.2362, 0.7727, 0.3937, 0.8182, 0.3149, 0.8182, 0.3149, 0.6364, 0.3149, 0.7727, 0.3937, 0.7727, 0.3937, 0.6818, 0.2362, 0.6364, 0.3149, 0.6364, 0.3149, 0.5909, 0.2362, 0.5, 0.2362, 0.5, 0.2362, 0.6364, 0.3149, 0.5909, 0.2362, 0.5909, 0.2362, 0.5909, 0.3937, 0.6364, 0.3149, 0.6364, 0.3149, 0.4545, 0.3149, 0.5909, 0.3937, 0.5909, 0.3937, 0.5, 0.2362, 0.4545, 0.3149, 0.4545, 0.3149, 0.4091, 0.2362, 0.3182, 0.2362, 0.3182, 0.2362, 0.4545, 0.3149, 0.4091, 0.2362, 0.4091, 0.2362, 0.4091, 0.3937, 0.4545, 0.3149, 0.4545, 0.3149, 0.2727, 0.3149, 0.4091, 0.3937, 0.4091, 0.3937, 0.3182, 0.2362, 0.2727, 0.3149, 0.2727, 0.3149, 0.3182, 0.3936, 0.1364, 0.3936, 0.1364, 0.3936, 0.5, 0.3936, 0.3182, 0.3936, 0.3182, 0.3936, 0.6818, 0.3936, 0.5, 0.3936, 0.5, 0.3936, 0.8636, 0.3936, 0.6818, 0.3936, 0.6818, 0.3936, 0.1364, 0.3936, 0.8636, 0.3936, 0.8636, 0.3936])
me_icosphere_004.update()

# ---- objects
ob_purity = bpy.data.objects.new('Purity', me_icosphere)
ob_purity_001 = bpy.data.objects.new('Purity.001', me_icosphere_001)
ob_cube_001 = bpy.data.objects.new('Cube.001', me_cube_009)
ob_newdice = bpy.data.objects.new('NewDice', me_icosphere_002)
ob_icosphere_001 = bpy.data.objects.new('Icosphere.001', me_icosphere_004)

# ---- transforms, parenting, visibility, modifiers, constraints
ob_purity.location = (0.0, 0.0, 0.0)
_m = ob_purity.modifiers.new('Triangulate', 'TRIANGULATE')
_m.quad_method = 'BEAUTY'
_m = ob_purity.modifiers.new('Auto Smooth', 'NODES')
_m.node_group = ng_auto_smooth
_gi = [s.identifier for s in ng_auto_smooth.interface.items_tree if s.item_type == 'SOCKET' and s.in_out == 'INPUT']
_m[_gi[1]] = 3.142  # Angle
ob_purity_001.location = (0.0, 0.0, 0.0)
_m = ob_purity_001.modifiers.new('Subdivision', 'SUBSURF')
_m = ob_purity_001.modifiers.new('Triangulate', 'TRIANGULATE')
_m.quad_method = 'BEAUTY'
_m = ob_purity_001.modifiers.new('Auto Smooth', 'NODES')
_m.node_group = ng_auto_smooth
_gi = [s.identifier for s in ng_auto_smooth.interface.items_tree if s.item_type == 'SOCKET' and s.in_out == 'INPUT']
_m[_gi[1]] = 3.142  # Angle
ob_cube_001.location = (0.0, 0.0, 0.0)
ob_cube_001.scale = (1.765, 1.765, 1.765)
_m = ob_cube_001.modifiers.new('Remesh', 'REMESH')
_m.octree_depth = 6
_m.voxel_size = 0.09
_m.use_remove_disconnected = False
_m = ob_cube_001.modifiers.new('Subdivision', 'SUBSURF')
_m = ob_cube_001.modifiers.new('Decimate', 'DECIMATE')
_m.ratio = 0.05
_m.iterations = 6
ob_newdice.location = (0.0, 0.0, 0.0)
_m = ob_newdice.modifiers.new('Triangulate', 'TRIANGULATE')
_m.quad_method = 'FIXED'
ob_icosphere_001.location = (0.0, 0.0, 0.0)

# ---- collection membership
col_collection.objects.link(ob_purity)
col_collection.objects.link(ob_purity_001)
col_collection.objects.link(ob_cube_001)
col_collection.objects.link(ob_newdice)
col_collection.objects.link(ob_icosphere_001)

# ---- scene / render settings (as saved in the file)
scene.frame_start = 1; scene.frame_end = 250; scene.frame_set(1)
scene.render.engine = 'BLENDER_EEVEE_NEXT'
scene.cycles.sampling_pattern = 'TABULATED_SOBOL'
scene.view_settings.view_transform = 'Filmic'
bpy.context.view_layer.update()

# ---- added for rendering (the .blend has no active camera and no usable light): camera, sun
cam_auto = bpy.data.cameras.new('AutoCamera')
cam_auto.lens = 50.0
cam_auto.sensor_width = 36.0
cam_auto.clip_end = 1000.0
ob_auto_camera = bpy.data.objects.new('AutoCamera', cam_auto)
scene.collection.objects.link(ob_auto_camera)
ob_auto_camera.location = (5.58775, -6.7053, 4.4702)
ob_auto_camera.rotation_euler = (1.09748, -7.21219e-08, 0.694738)
scene.camera = ob_auto_camera
light_auto_sun = bpy.data.lights.new('AutoSun', 'SUN')
light_auto_sun.energy = 3.0
light_auto_sun.angle = 0.0523599
ob_auto_sun = bpy.data.objects.new('AutoSun', light_auto_sun)
scene.collection.objects.link(ob_auto_sun)
ob_auto_sun.rotation_euler = (0.872665, 0.174533, 0.523599)
bpy.context.view_layer.update()
